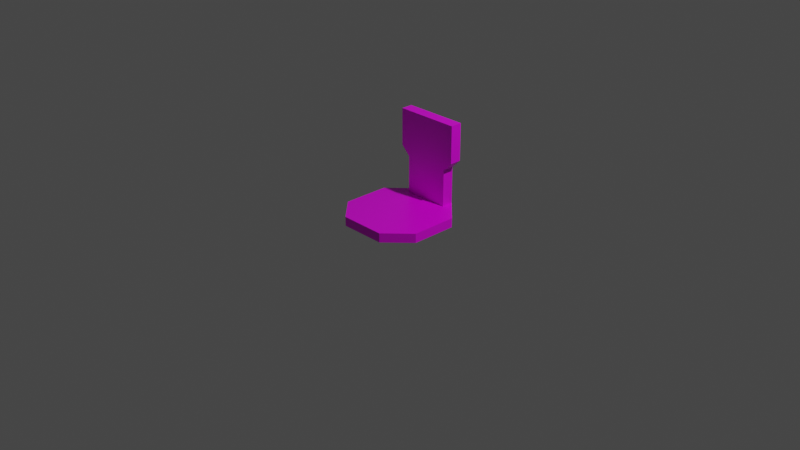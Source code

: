 # Source: chargepad.blend  (saved by Blender 2.93.21; exported with 4.5.12 LTS)
import bpy
from mathutils import Matrix  # noqa: F401  (used for matrix-valued properties, if any)

bpy.ops.wm.read_factory_settings(use_empty=True)
scene = bpy.context.scene
scene.name = 'Scene'

# ---- collections
col_collection = bpy.data.collections.new('Collection'); scene.collection.children.link(col_collection)

# ---- images (referenced by path relative to the original .blend; pixels are not part of the script)
import os
ASSET_DIR = os.environ.get("B2B_ASSET_DIR", "")  # directory of the original .blend (textures are referenced by path, not embedded)
HERE = os.path.dirname(os.path.abspath(__file__))  # packed textures are extracted next to this script under _unpacked/

def load_image(name, relpath, width, height, colorspace="sRGB"):
    """Load a texture the original file referenced (path relative to the .blend, or extracted next to this script)."""
    p = next((c for c in (os.path.join(HERE, relpath), os.path.join(ASSET_DIR, relpath)) if relpath and os.path.exists(c)), "")
    if p:
        img = bpy.data.images.load(p, check_existing=True)
        img.name = name
    else:  # same state as the original file: an image datablock whose file is absent (Cycles renders it pink)
        img = bpy.data.images.new(name, width, height)
        img.source = "FILE"
        img.filepath = "//" + (relpath or name)
    img.colorspace_settings.name = colorspace
    return img
img_untitled = load_image('Untitled', 'charger_texture.png', 1024, 1024, 'sRGB')

# ---- materials (node trees are filled in below, after node groups)
mat_material = bpy.data.materials.new('Material')
mat_material.alpha_threshold = 0.0
mat_material.use_transparent_shadow = False
mat_material.line_color = (0.0, 0.0, 0.0, 1.0)

# ---- material node trees
mat_material.use_nodes = True; mat_material.node_tree.nodes.clear()
_N = mat_material.node_tree.nodes; _L = mat_material.node_tree.links
n0 = _N.new('ShaderNodeOutputMaterial'); n0.name = 'Material Output'; n0.location = (300, 300)
n1 = _N.new('ShaderNodeBsdfPrincipled'); n1.name = 'Principled BSDF'; n1.location = (10, 300)
n1.distribution = 'GGX'
n1.subsurface_method = 'BURLEY'
n1.inputs[2].default_value = 0.4
n1.inputs[3].default_value = 1.45
n1.inputs[27].default_value = (0.0, 0.0, 0.0, 1.0)
n1.inputs[28].default_value = 1.0
n2 = _N.new('ShaderNodeTexImage'); n2.name = 'Image Texture'; n2.location = (-280, 280)
n2.image = img_untitled
n2.interpolation = 'Closest'
_L.new(n1.outputs[0], n0.inputs[0])
_L.new(n2.outputs[0], n1.inputs[0])
n0.is_active_output = True

# ---- world
world_world = bpy.data.worlds.new('World'); scene.world = world_world
world_world.use_nodes = True; world_world.node_tree.nodes.clear()
_N = world_world.node_tree.nodes; _L = world_world.node_tree.links
n0 = _N.new('ShaderNodeOutputWorld'); n0.name = 'World Output'; n0.location = (300, 300)
n1 = _N.new('ShaderNodeBackground'); n1.name = 'Background'; n1.location = (10, 300)
n1.inputs[0].default_value = (0.05088, 0.05088, 0.05088, 1.0)
_L.new(n1.outputs[0], n0.inputs[0])
n0.is_active_output = True
world_world.color = (0.05088, 0.05088, 0.05088)
world_world.use_sun_shadow = False
world_world.sun_shadow_jitter_overblur = 0.0

# ---- cameras
cam_camera = bpy.data.cameras.new('Camera')
cam_camera.clip_end = 100.0
cam_camera.ortho_scale = 7.314

# ---- lights
light_light = bpy.data.lights.new('Light', 'POINT')
light_light.transmission_factor = 0.0
light_light.energy = 1000.0
light_light.shadow_soft_size = 0.1
light_light.shadow_maximum_resolution = 0.006
light_light.use_absolute_resolution = True

# ---- meshes
me_cube = bpy.data.meshes.new('Cube')
me_cube.from_pydata([(0.5, 0.25, 0.1), (0.5, -0.25, 0.1), (0.25, -0.5, 0.1), (0.25, 0.5, 0.1), (0.25, 0.25, 0.1), (0.25, -0.25, 0.1), (0.25, 0.375, 0.1), (0.375, 0.375, 0.1), (0.25, 0.5, 0.5), (0.25, 0.375, 0.5), (0.25, 0.5, 1.0), (0.25, 0.375, 1.0), (0.35, 0.5, 0.6), (0.35, 0.375, 0.6), (0.35, 0.5, 1.0), (0.35, 0.375, 1.0), (0.5, 0.25, 0.0), (0.5, -0.25, 0.0), (0.25, -0.5, 0.0), (0.25, 0.5, 0.0), (0.375, 0.375, 0.0), (0.25, -0.25, 0.0), (0.25, 0.375, 0.0), (0.25, 0.25, 0.0), (-0.5, 0.25, 0.1), (-0.5, -0.25, 0.1), (-0.25, -0.5, 0.1), (-0.25, 0.5, 0.1), (-0.25, 0.25, 0.1), (-0.25, -0.25, 0.1), (-0.25, 0.375, 0.1), (-0.375, 0.375, 0.1), (-0.25, 0.5, 0.5), (-0.25, 0.375, 0.5), (-0.25, 0.5, 1.0), (-0.25, 0.375, 1.0), (-0.35, 0.5, 0.6), (-0.35, 0.375, 0.6), (-0.35, 0.5, 1.0), (-0.35, 0.375, 1.0), (-0.5, 0.25, 0.0), (-0.5, -0.25, 0.0), (-0.25, -0.5, 0.0), (-0.25, 0.5, 0.0), (-0.375, 0.375, 0.0), (-0.25, -0.25, 0.0), (-0.25, 0.375, 0.0), (-0.25, 0.25, 0.0)], [], [(0, 1, 17, 16), (4, 0, 7, 6), (2, 1, 5), (24, 40, 41, 25), (6, 30, 28, 4), (27, 32, 8, 3), (9, 33, 30, 6), (32, 34, 10, 8), (6, 7, 3), (10, 34, 35, 11), (6, 3, 8, 9), (11, 35, 33, 9), (18, 42, 45, 21), (11, 9, 13, 15), (13, 12, 14, 15), (10, 11, 15, 14), (8, 10, 14, 12), (9, 8, 12, 13), (3, 7, 20, 19), (1, 0, 4, 5), (23, 16, 17, 21), (7, 0, 16, 20), (1, 2, 18, 17), (26, 42, 18, 2), (23, 47, 46, 22), (28, 24, 25, 29), (22, 46, 43, 19), (18, 21, 17), (22, 19, 20), (19, 43, 27, 3), (23, 22, 20, 16), (28, 29, 5, 4), (28, 30, 31, 24), (26, 29, 25), (30, 27, 31), (30, 33, 32, 27), (35, 39, 37, 33), (37, 39, 38, 36), (34, 38, 39, 35), (32, 36, 38, 34), (33, 37, 36, 32), (27, 43, 44, 31), (41, 40, 47, 45), (31, 44, 40, 24), (25, 41, 42, 26), (23, 21, 45, 47), (42, 41, 45), (46, 44, 43), (47, 40, 44, 46), (5, 29, 26, 2)])
_uv = me_cube.uv_layers.new(name='UVMap')
_uv.uv.foreach_set('vector', [0.9998, 0.1606, 0.9998, 0.3875, 0.9544, 0.3875, 0.9544, 0.1606, 0.3984, 0.4844, 0.4375, 0.4844, 0.418, 0.5039, 0.3984, 0.5039, 0.3984, 0.3711, 0.4375, 0.4102, 0.3984, 0.4102, 0.9086, 0.3875, 0.9539, 0.3875, 0.9539, 0.6143, 0.9086, 0.6143, 0.3984, 0.5039, 0.3203, 0.5039, 0.3203, 0.4844, 0.3984, 0.4844, 0.738, 0.4544, 0.738, 0.6359, 0.5111, 0.6359, 0.5111, 0.4544, 0.2344, 0.5938, 0.1562, 0.5938, 0.1562, 0.5312, 0.2344, 0.5312, 0.738, 0.6359, 0.738, 0.8627, 0.5111, 0.8627, 0.5111, 0.6359, 0.3984, 0.5039, 0.418, 0.5039, 0.3984, 0.5273, 0.2344, 0.6914, 0.1562, 0.6914, 0.1562, 0.6719, 0.2344, 0.6719, 0.8405, 0.8815, 0.7838, 0.8815, 0.7838, 0.7, 0.8405, 0.7, 0.2344, 0.6719, 0.1562, 0.6719, 0.1562, 0.5938, 0.2344, 0.5938, 0.1562, 0.3711, 0.2344, 0.3711, 0.2344, 0.4102, 0.1562, 0.4102, 0.2344, 0.6719, 0.2344, 0.5938, 0.25, 0.6094, 0.25, 0.6719, 0.8405, 0.6359, 0.7838, 0.6359, 0.7838, 0.4544, 0.8405, 0.4544, 0.2344, 0.6914, 0.2344, 0.6719, 0.25, 0.6719, 0.25, 0.6914, 0.5111, 0.6359, 0.5111, 0.8627, 0.4657, 0.8627, 0.4657, 0.6812, 0.8405, 0.7, 0.7838, 0.7, 0.7838, 0.6359, 0.8405, 0.6359, 0.9998, 0.0002338, 0.9998, 0.08044, 0.9544, 0.08044, 0.9544, 0.0002338, 0.4375, 0.4102, 0.4375, 0.4844, 0.3984, 0.4844, 0.3984, 0.4102, 0.1562, 0.4883, 0.1172, 0.4883, 0.1172, 0.4102, 0.1562, 0.4102, 0.9998, 0.08044, 0.9998, 0.1606, 0.9544, 0.1606, 0.9544, 0.08044, 0.9998, 0.3875, 0.9998, 0.5479, 0.9544, 0.5479, 0.9544, 0.3875, 0.9998, 0.7747, 0.9544, 0.7747, 0.9544, 0.5479, 0.9998, 0.5479, 0.1562, 0.4883, 0.2344, 0.4883, 0.2344, 0.5078, 0.1562, 0.5078, 0.3203, 0.4844, 0.2812, 0.4844, 0.2812, 0.4102, 0.3203, 0.4102, 0.1562, 0.5078, 0.2344, 0.5078, 0.2344, 0.5273, 0.1562, 0.5273, 0.1562, 0.3711, 0.1562, 0.4102, 0.1172, 0.4102, 0.1562, 0.5078, 0.1562, 0.5273, 0.1367, 0.5078, 0.9539, 0.0002338, 0.9539, 0.2271, 0.9086, 0.2271, 0.9086, 0.0002338, 0.1562, 0.4883, 0.1562, 0.5078, 0.1367, 0.5078, 0.1172, 0.4883, 0.3203, 0.4844, 0.3203, 0.4102, 0.3984, 0.4102, 0.3984, 0.4844, 0.3203, 0.4844, 0.3203, 0.5039, 0.3008, 0.5039, 0.2812, 0.4844, 0.3203, 0.3711, 0.3203, 0.4102, 0.2812, 0.4102, 0.3203, 0.5039, 0.3203, 0.5273, 0.3008, 0.5039, 0.8977, 0.4544, 0.8977, 0.6359, 0.841, 0.6359, 0.841, 0.4544, 0.1562, 0.6719, 0.1406, 0.6719, 0.1406, 0.6094, 0.1562, 0.5938, 0.8977, 0.7, 0.8977, 0.8815, 0.841, 0.8815, 0.841, 0.7, 0.1562, 0.6914, 0.1406, 0.6914, 0.1406, 0.6719, 0.1562, 0.6719, 0.738, 0.6359, 0.7833, 0.6812, 0.7833, 0.8627, 0.738, 0.8627, 0.8977, 0.6359, 0.8977, 0.7, 0.841, 0.7, 0.841, 0.6359, 0.9086, 0.2271, 0.9539, 0.2271, 0.9539, 0.3073, 0.9086, 0.3073, 0.2734, 0.4102, 0.2734, 0.4883, 0.2344, 0.4883, 0.2344, 0.4102, 0.9086, 0.3073, 0.9539, 0.3073, 0.9539, 0.3875, 0.9086, 0.3875, 0.9086, 0.6143, 0.9539, 0.6143, 0.9539, 0.7747, 0.9086, 0.7747, 0.1562, 0.4883, 0.1562, 0.4102, 0.2344, 0.4102, 0.2344, 0.4883, 0.2344, 0.3711, 0.2734, 0.4102, 0.2344, 0.4102, 0.2344, 0.5078, 0.2539, 0.5078, 0.2344, 0.5273, 0.2344, 0.4883, 0.2734, 0.4883, 0.2539, 0.5078, 0.2344, 0.5078, 0.3984, 0.4102, 0.3203, 0.4102, 0.3203, 0.3711, 0.3984, 0.3711])
me_cube.materials.append(mat_material)
me_cube.use_remesh_preserve_volume = False
me_cube.use_remesh_preserve_attributes = False
me_cube.use_mirror_vertex_groups = False
me_cube.update()

# ---- objects
ob_cube = bpy.data.objects.new('Cube', me_cube)
ob_light = bpy.data.objects.new('Light', light_light)
ob_camera = bpy.data.objects.new('Camera', cam_camera)

# ---- transforms, parenting, visibility, modifiers, constraints
ob_cube.location = (0.0, 0.0, 0.0)
ob_cube.lock_rotations_4d = False
ob_cube.empty_display_type = 'ARROWS'
ob_cube.lineart.crease_threshold = 0.0
ob_light.location = (4.076, 1.005, 5.904)
ob_light.rotation_euler = (0.6503, 0.05522, 1.866)
ob_light.lock_rotations_4d = False
ob_light.empty_display_type = 'ARROWS'
ob_light.color = (0.0, 0.0, 0.0, 0.0)
ob_light.lineart.crease_threshold = 0.0
ob_camera.location = (7.359, -6.926, 4.958)
ob_camera.rotation_euler = (1.109, 0.0, 0.8149)
ob_camera.lock_rotations_4d = False
ob_camera.empty_display_type = 'ARROWS'
ob_camera.color = (0.0, 0.0, 0.0, 0.0)
ob_camera.display_type = 'WIRE'
ob_camera.lineart.crease_threshold = 0.0

# ---- collection membership
col_collection.objects.link(ob_cube)
col_collection.objects.link(ob_light)
col_collection.objects.link(ob_camera)

# ---- scene / render settings (as saved in the file)
scene.camera = ob_camera
scene.frame_start = 1; scene.frame_end = 250; scene.frame_set(1)
scene.render.engine = 'BLENDER_EEVEE_NEXT'
scene.cycles.use_denoising = False
scene.cycles.samples = 128
scene.cycles.sampling_pattern = 'TABULATED_SOBOL'
scene.cycles.use_adaptive_sampling = False
scene.cycles.use_light_tree = False
scene.view_settings.view_transform = 'Filmic'
bpy.context.view_layer.update()
